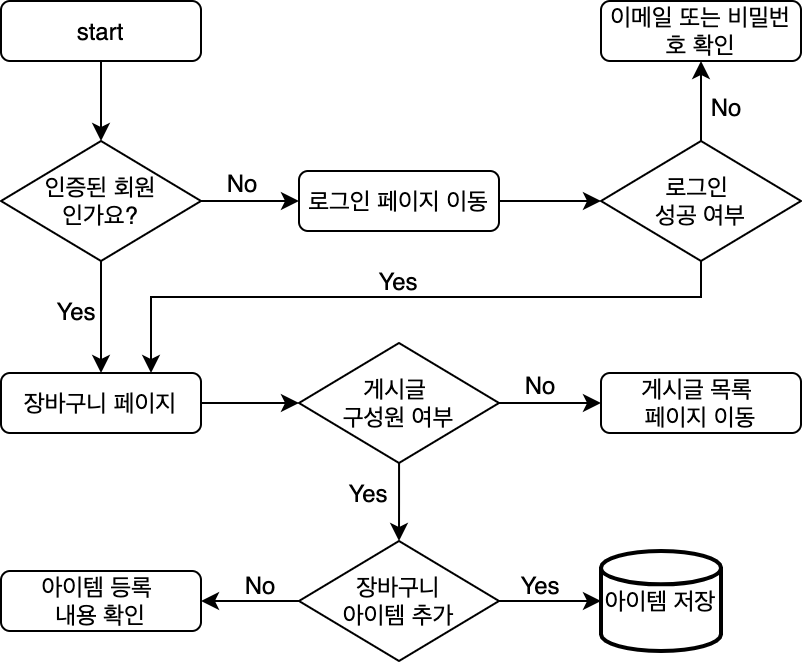

The diagram above was exported from draw.io. Its source (the exported page's mxGraphModel, read from the mxfile embedded in the PNG):
<mxGraphModel dx="1318" dy="659" grid="1" gridSize="10" guides="1" tooltips="1" connect="1" arrows="1" fold="1" page="1" pageScale="1" pageWidth="827" pageHeight="1169" math="0" shadow="0">
  <root>
    <mxCell id="0" />
    <mxCell id="1" parent="0" />
    <mxCell id="7SgPPfavmdkqdBe4U0AI-21" value="start" style="rounded=1;whiteSpace=wrap;html=1;" parent="1" vertex="1">
      <mxGeometry x="38" y="40" width="100" height="30" as="geometry" />
    </mxCell>
    <mxCell id="7SgPPfavmdkqdBe4U0AI-22" value="인증된 회원&lt;br&gt;인가요?" style="rhombus;whiteSpace=wrap;html=1;" parent="1" vertex="1">
      <mxGeometry x="38" y="110" width="100" height="60" as="geometry" />
    </mxCell>
    <mxCell id="7SgPPfavmdkqdBe4U0AI-23" style="edgeStyle=orthogonalEdgeStyle;rounded=0;orthogonalLoop=1;jettySize=auto;html=1;entryX=0.5;entryY=0;entryDx=0;entryDy=0;fontSize=10;" parent="1" source="7SgPPfavmdkqdBe4U0AI-21" target="7SgPPfavmdkqdBe4U0AI-22" edge="1">
      <mxGeometry x="38" y="40" as="geometry" />
    </mxCell>
    <mxCell id="7SgPPfavmdkqdBe4U0AI-24" value="로그인 페이지 이동" style="rounded=1;whiteSpace=wrap;html=1;" parent="1" vertex="1">
      <mxGeometry x="187" y="125" width="100" height="30" as="geometry" />
    </mxCell>
    <mxCell id="7SgPPfavmdkqdBe4U0AI-25" style="edgeStyle=orthogonalEdgeStyle;rounded=0;orthogonalLoop=1;jettySize=auto;html=1;entryX=0;entryY=0.5;entryDx=0;entryDy=0;" parent="1" source="7SgPPfavmdkqdBe4U0AI-22" target="7SgPPfavmdkqdBe4U0AI-24" edge="1">
      <mxGeometry x="38" y="40" as="geometry" />
    </mxCell>
    <mxCell id="7SgPPfavmdkqdBe4U0AI-26" value="장바구니&amp;nbsp;페이지" style="rounded=1;whiteSpace=wrap;html=1;" parent="1" vertex="1">
      <mxGeometry x="38" y="226" width="100" height="30" as="geometry" />
    </mxCell>
    <mxCell id="7SgPPfavmdkqdBe4U0AI-27" style="edgeStyle=orthogonalEdgeStyle;rounded=0;orthogonalLoop=1;jettySize=auto;html=1;exitX=0.5;exitY=1;exitDx=0;exitDy=0;entryX=0.5;entryY=0;entryDx=0;entryDy=0;" parent="1" source="7SgPPfavmdkqdBe4U0AI-22" target="7SgPPfavmdkqdBe4U0AI-26" edge="1">
      <mxGeometry x="38" y="40" as="geometry" />
    </mxCell>
    <mxCell id="7SgPPfavmdkqdBe4U0AI-28" value="Yes" style="text;html=1;strokeColor=none;fillColor=none;align=center;verticalAlign=middle;whiteSpace=wrap;rounded=0;" parent="1" vertex="1">
      <mxGeometry x="66" y="190" width="20" height="10" as="geometry" />
    </mxCell>
    <mxCell id="7SgPPfavmdkqdBe4U0AI-29" value="No" style="text;html=1;strokeColor=none;fillColor=none;align=center;verticalAlign=middle;whiteSpace=wrap;rounded=0;" parent="1" vertex="1">
      <mxGeometry x="149" y="126" width="20" height="10" as="geometry" />
    </mxCell>
    <mxCell id="7SgPPfavmdkqdBe4U0AI-30" value="게시글 &lt;br&gt;구성원 여부" style="rhombus;whiteSpace=wrap;html=1;" parent="1" vertex="1">
      <mxGeometry x="187" y="211" width="100" height="60" as="geometry" />
    </mxCell>
    <mxCell id="7SgPPfavmdkqdBe4U0AI-31" style="edgeStyle=orthogonalEdgeStyle;rounded=0;orthogonalLoop=1;jettySize=auto;html=1;entryX=0;entryY=0.5;entryDx=0;entryDy=0;fontSize=10;" parent="1" source="7SgPPfavmdkqdBe4U0AI-26" target="7SgPPfavmdkqdBe4U0AI-30" edge="1">
      <mxGeometry x="38" y="40" as="geometry" />
    </mxCell>
    <mxCell id="7SgPPfavmdkqdBe4U0AI-32" value="게시글 목록 &lt;br&gt;페이지 이동" style="rounded=1;whiteSpace=wrap;html=1;" parent="1" vertex="1">
      <mxGeometry x="338" y="226" width="100" height="30" as="geometry" />
    </mxCell>
    <mxCell id="7SgPPfavmdkqdBe4U0AI-33" style="edgeStyle=orthogonalEdgeStyle;rounded=0;orthogonalLoop=1;jettySize=auto;html=1;entryX=0;entryY=0.5;entryDx=0;entryDy=0;fontSize=10;" parent="1" source="7SgPPfavmdkqdBe4U0AI-30" target="7SgPPfavmdkqdBe4U0AI-32" edge="1">
      <mxGeometry x="38" y="40" as="geometry" />
    </mxCell>
    <mxCell id="7SgPPfavmdkqdBe4U0AI-35" style="edgeStyle=orthogonalEdgeStyle;rounded=0;orthogonalLoop=1;jettySize=auto;html=1;entryX=0.5;entryY=0;entryDx=0;entryDy=0;fontSize=10;" parent="1" source="7SgPPfavmdkqdBe4U0AI-30" target="yMv1v5kCMs0f26gUB3Ot-2" edge="1">
      <mxGeometry x="38" y="40" as="geometry">
        <mxPoint x="237" y="316" as="targetPoint" />
      </mxGeometry>
    </mxCell>
    <mxCell id="7SgPPfavmdkqdBe4U0AI-36" value="Yes" style="text;html=1;strokeColor=none;fillColor=none;align=center;verticalAlign=middle;whiteSpace=wrap;rounded=0;" parent="1" vertex="1">
      <mxGeometry x="212" y="281" width="20" height="10" as="geometry" />
    </mxCell>
    <mxCell id="7SgPPfavmdkqdBe4U0AI-37" value="No" style="text;html=1;strokeColor=none;fillColor=none;align=center;verticalAlign=middle;whiteSpace=wrap;rounded=0;" parent="1" vertex="1">
      <mxGeometry x="298" y="227" width="20" height="10" as="geometry" />
    </mxCell>
    <mxCell id="7SgPPfavmdkqdBe4U0AI-38" value="" style="edgeStyle=orthogonalEdgeStyle;rounded=0;orthogonalLoop=1;jettySize=auto;html=1;fontSize=10;entryX=0.75;entryY=0;entryDx=0;entryDy=0;" parent="1" source="7SgPPfavmdkqdBe4U0AI-39" target="7SgPPfavmdkqdBe4U0AI-26" edge="1">
      <mxGeometry x="38" y="40" as="geometry">
        <Array as="points">
          <mxPoint x="388" y="188" />
          <mxPoint x="113" y="188" />
        </Array>
        <mxPoint x="108" y="208" as="targetPoint" />
      </mxGeometry>
    </mxCell>
    <mxCell id="7SgPPfavmdkqdBe4U0AI-39" value="로그인 &lt;br&gt;성공 여부" style="rhombus;whiteSpace=wrap;html=1;" parent="1" vertex="1">
      <mxGeometry x="338" y="110" width="100" height="60" as="geometry" />
    </mxCell>
    <mxCell id="7SgPPfavmdkqdBe4U0AI-40" style="edgeStyle=orthogonalEdgeStyle;rounded=0;orthogonalLoop=1;jettySize=auto;html=1;exitX=1;exitY=0.5;exitDx=0;exitDy=0;entryX=0;entryY=0.5;entryDx=0;entryDy=0;fontSize=10;" parent="1" source="7SgPPfavmdkqdBe4U0AI-24" target="7SgPPfavmdkqdBe4U0AI-39" edge="1">
      <mxGeometry x="38" y="40" as="geometry" />
    </mxCell>
    <mxCell id="7SgPPfavmdkqdBe4U0AI-41" value="Yes" style="text;html=1;strokeColor=none;fillColor=none;align=center;verticalAlign=middle;whiteSpace=wrap;rounded=0;" parent="1" vertex="1">
      <mxGeometry x="227" y="175" width="20" height="10" as="geometry" />
    </mxCell>
    <mxCell id="7SgPPfavmdkqdBe4U0AI-42" value="이메일 또는 비밀번호 확인" style="rounded=1;whiteSpace=wrap;html=1;" parent="1" vertex="1">
      <mxGeometry x="338" y="40" width="100" height="30" as="geometry" />
    </mxCell>
    <mxCell id="7SgPPfavmdkqdBe4U0AI-43" value="" style="edgeStyle=orthogonalEdgeStyle;rounded=0;orthogonalLoop=1;jettySize=auto;html=1;fontSize=10;" parent="1" source="7SgPPfavmdkqdBe4U0AI-39" target="7SgPPfavmdkqdBe4U0AI-42" edge="1">
      <mxGeometry x="38" y="40" as="geometry" />
    </mxCell>
    <mxCell id="7SgPPfavmdkqdBe4U0AI-44" value="No" style="text;html=1;strokeColor=none;fillColor=none;align=center;verticalAlign=middle;whiteSpace=wrap;rounded=0;" parent="1" vertex="1">
      <mxGeometry x="391" y="88" width="20" height="10" as="geometry" />
    </mxCell>
    <mxCell id="yMv1v5kCMs0f26gUB3Ot-1" value="아이템 저장" style="strokeWidth=2;html=1;shape=mxgraph.flowchart.database;whiteSpace=wrap;" vertex="1" parent="1">
      <mxGeometry x="338" y="315" width="60" height="50" as="geometry" />
    </mxCell>
    <mxCell id="yMv1v5kCMs0f26gUB3Ot-3" value="" style="edgeStyle=orthogonalEdgeStyle;rounded=0;orthogonalLoop=1;jettySize=auto;html=1;" edge="1" parent="1" source="yMv1v5kCMs0f26gUB3Ot-2" target="yMv1v5kCMs0f26gUB3Ot-1">
      <mxGeometry relative="1" as="geometry" />
    </mxCell>
    <mxCell id="yMv1v5kCMs0f26gUB3Ot-6" value="" style="edgeStyle=orthogonalEdgeStyle;rounded=0;orthogonalLoop=1;jettySize=auto;html=1;" edge="1" parent="1" source="yMv1v5kCMs0f26gUB3Ot-2" target="yMv1v5kCMs0f26gUB3Ot-5">
      <mxGeometry relative="1" as="geometry" />
    </mxCell>
    <mxCell id="yMv1v5kCMs0f26gUB3Ot-2" value="장바구니&lt;br&gt;아이템 추가" style="rhombus;whiteSpace=wrap;html=1;" vertex="1" parent="1">
      <mxGeometry x="187" y="310" width="100" height="60" as="geometry" />
    </mxCell>
    <mxCell id="yMv1v5kCMs0f26gUB3Ot-4" value="Yes" style="text;html=1;strokeColor=none;fillColor=none;align=center;verticalAlign=middle;whiteSpace=wrap;rounded=0;" vertex="1" parent="1">
      <mxGeometry x="298" y="327" width="20" height="10" as="geometry" />
    </mxCell>
    <mxCell id="yMv1v5kCMs0f26gUB3Ot-5" value="아이템 등록 &lt;br&gt;내용 확인" style="rounded=1;whiteSpace=wrap;html=1;" vertex="1" parent="1">
      <mxGeometry x="38" y="325" width="100" height="30" as="geometry" />
    </mxCell>
    <mxCell id="yMv1v5kCMs0f26gUB3Ot-7" value="No" style="text;html=1;strokeColor=none;fillColor=none;align=center;verticalAlign=middle;whiteSpace=wrap;rounded=0;" vertex="1" parent="1">
      <mxGeometry x="158" y="327" width="20" height="10" as="geometry" />
    </mxCell>
  </root>
</mxGraphModel>